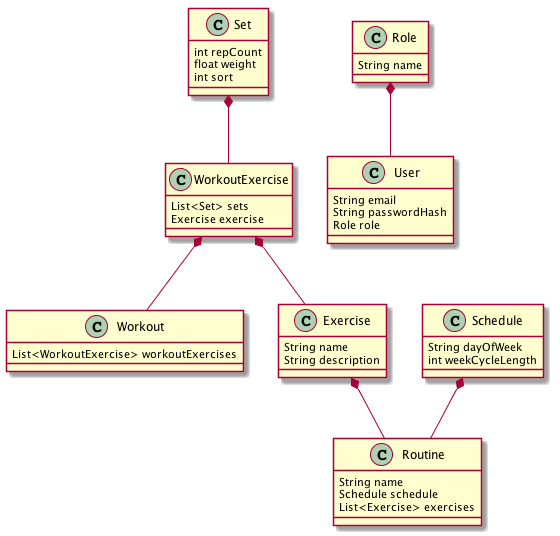

The diagram above was rendered by PlantUML. Its source (embedded in the PNG):
@startuml

class Set {
    int repCount
    float weight
    int sort
}

class WorkoutExercise {
    List<Set> sets
    Exercise exercise
}

class Workout {
    List<WorkoutExercise> workoutExercises
}

class Exercise {
    String name
    String description
}

class Routine {
    String name
    Schedule schedule
    List<Exercise> exercises
}

class Schedule {
    String dayOfWeek
    int weekCycleLength
}

Set *-- WorkoutExercise
WorkoutExercise *-- Workout
WorkoutExercise *-- Exercise
Exercise *-- Routine
Schedule *-- Routine


class User {
	String email
	String passwordHash
	Role role
}

class Role {
	String name
}

Role *-- User

@enduml